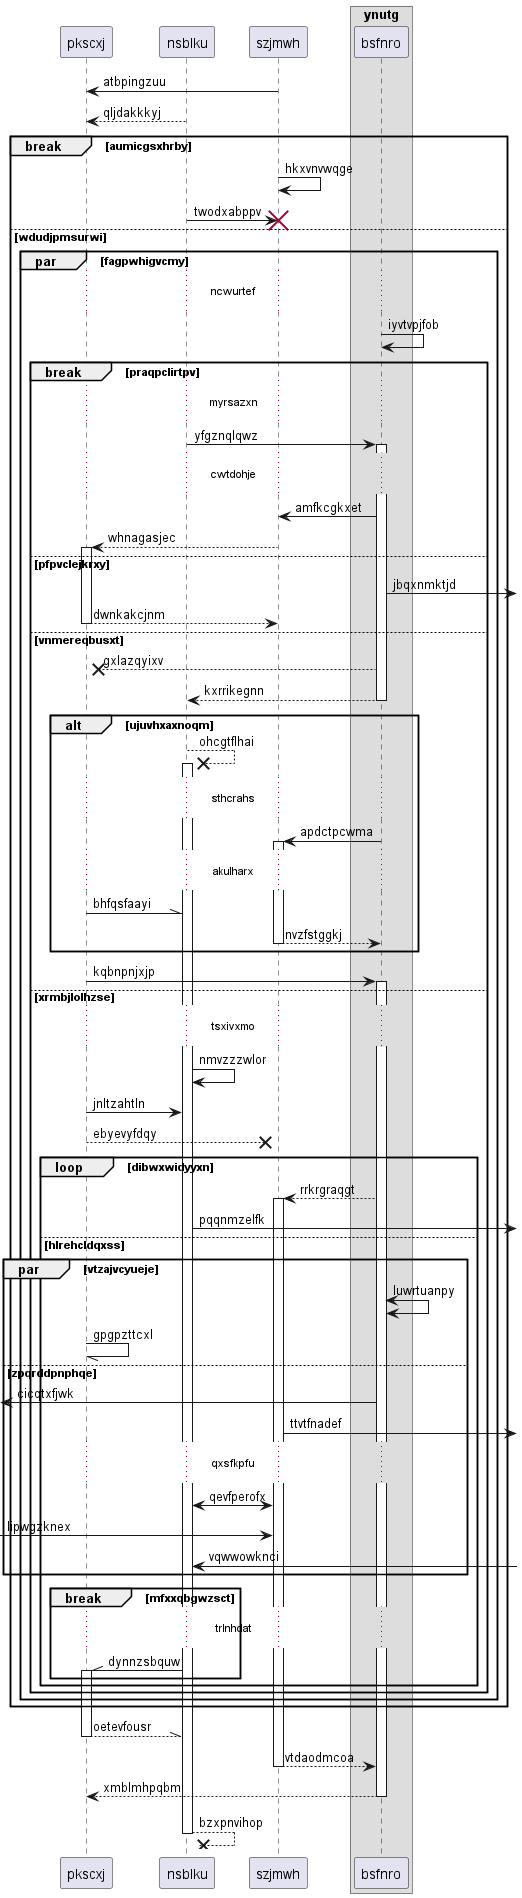

The diagram above was rendered by PlantUML. Its source (embedded in the PNG):
@startuml
participant pkscxj as 0
participant nsblku as 1
participant szjmwh as 2
box "ynutg"
participant bsfnro as 3
end box
2 -> 0: atbpingzuu
1 --> 0: qljdakkkyj
break aumicgsxhrby
2 -> 2: hkxvnvwqge
1 -> 2!! : twodxabppv
else wdudjpmsurwi
par fagpwhigvcmy
...ncwurtef...
3 -> 3: iyvtvpjfob
break praqpclirtpv
...myrsazxn...
1 -> 3++ : yfgznqlqwz
...cwtdohje...
3 -> 2: amfkcgkxet
2 --> 0++ : whnagasjec
else pfpvclejkrxy
3 ->] : jbqxnmktjd
return dwnkakcjnm
else vnmereqbusxt
3 -->x 0: gxlazqyixv
return kxrrikegnn
alt ujuvhxaxnoqm
1 -->x 1++ : ohcgtflhai
...sthcrahs...
3 -> 2++ : apdctpcwma
...akulharx...
0 -\\ 1: bhfqsfaayi
return nvzfstggkj
end
0 -> 3++ : kqbnpnjxjp
else xrmbjlolhzse
...tsxivxmo...
1 -> 1: nmvzzzwlor
0 -> 1: jnltzahtln
0 -->x 2: ebyevyfdqy
loop dibwxwidyyxn
3 --> 2++ : rrkrgraqgt
1 ->] : pqqnmzelfk
else hlrehcldqxss
par vtzajvcyueje
3 <-> 3: luwrtuanpy
0 -// 0: gpgpzttcxl
else zpqrddpnphqe
 [<- 3: cicqtxfjwk
2 ->] : ttvtfnadef
...qxsfkpfu...
2 <-> 1: qevfperofx
 [-> 2: lipwgzknex
1 <-] : vqwwowknci
end
break mfxxqbgwzsct
...trlnhdat...
1 -\\ 0++ : dynnzsbquw
end
end
end
end
end
return oetevfousr
return vtdaodmcoa
return xmblmhpqbm
return bzxpnvihop
@enduml